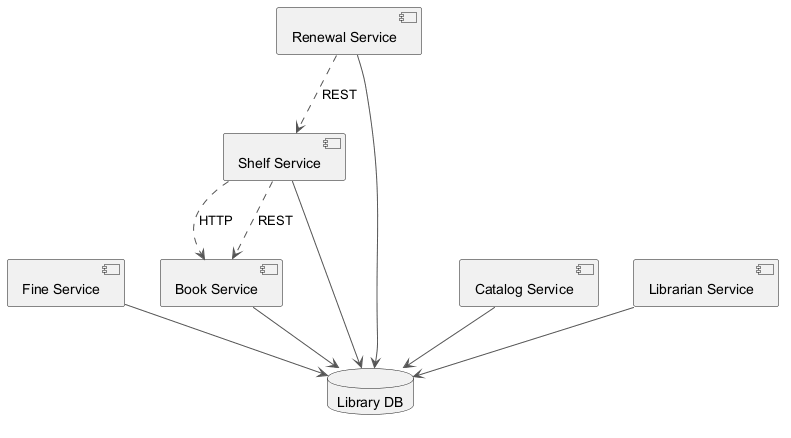

The diagram above was rendered by PlantUML. Its source (embedded in the PNG):
@startuml
skinparam ArrowColor #555555
component "Fine Service" as C_FineService
component "Renewal Service" as C_RenewalService
component "Shelf Service" as C_ShelfService
component "Catalog Service" as C_CatalogService
component "Book Service" as C_BookService
component "Librarian Service" as C_LibrarianService
database "Library DB" as DB_library
C_FineService --> DB_library
C_RenewalService --> DB_library
C_ShelfService --> DB_library
C_CatalogService --> DB_library
C_BookService --> DB_library
C_LibrarianService --> DB_library
C_RenewalService ..> C_ShelfService : REST
C_ShelfService ..> C_BookService : HTTP
C_ShelfService ..> C_BookService : REST
@enduml